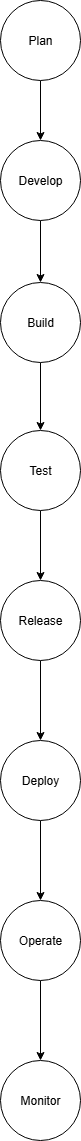

The diagram above was exported from draw.io. Its source (the exported page's mxGraphModel, read from the mxfile embedded in the PNG):
<mxGraphModel dx="872" dy="473" grid="1" gridSize="10" guides="1" tooltips="1" connect="1" arrows="1" fold="1" page="1" pageScale="1" pageWidth="850" pageHeight="1100" math="0" shadow="0">
  <root>
    <mxCell id="0" />
    <mxCell id="1" parent="0" />
    <mxCell id="vjKBoxgWGXoQMKk5fPjc-43" value="" style="edgeStyle=orthogonalEdgeStyle;rounded=0;orthogonalLoop=1;jettySize=auto;html=1;" edge="1" parent="1" source="vjKBoxgWGXoQMKk5fPjc-2" target="vjKBoxgWGXoQMKk5fPjc-39">
      <mxGeometry relative="1" as="geometry" />
    </mxCell>
    <mxCell id="vjKBoxgWGXoQMKk5fPjc-2" value="Plan" style="ellipse;whiteSpace=wrap;html=1;aspect=fixed;" vertex="1" parent="1">
      <mxGeometry x="390" y="50" width="80" height="80" as="geometry" />
    </mxCell>
    <mxCell id="vjKBoxgWGXoQMKk5fPjc-33" value="" style="edgeStyle=orthogonalEdgeStyle;rounded=0;orthogonalLoop=1;jettySize=auto;html=1;" edge="1" parent="1" source="vjKBoxgWGXoQMKk5fPjc-25" target="vjKBoxgWGXoQMKk5fPjc-26">
      <mxGeometry relative="1" as="geometry" />
    </mxCell>
    <mxCell id="vjKBoxgWGXoQMKk5fPjc-25" value="Test" style="ellipse;whiteSpace=wrap;html=1;" vertex="1" parent="1">
      <mxGeometry x="390" y="480" width="80" height="80" as="geometry" />
    </mxCell>
    <mxCell id="vjKBoxgWGXoQMKk5fPjc-45" value="" style="edgeStyle=orthogonalEdgeStyle;rounded=0;orthogonalLoop=1;jettySize=auto;html=1;" edge="1" parent="1" source="vjKBoxgWGXoQMKk5fPjc-26" target="vjKBoxgWGXoQMKk5fPjc-34">
      <mxGeometry relative="1" as="geometry" />
    </mxCell>
    <mxCell id="vjKBoxgWGXoQMKk5fPjc-26" value="Release" style="ellipse;whiteSpace=wrap;html=1;" vertex="1" parent="1">
      <mxGeometry x="390" y="630" width="80" height="80" as="geometry" />
    </mxCell>
    <mxCell id="vjKBoxgWGXoQMKk5fPjc-46" value="" style="edgeStyle=orthogonalEdgeStyle;rounded=0;orthogonalLoop=1;jettySize=auto;html=1;" edge="1" parent="1" source="vjKBoxgWGXoQMKk5fPjc-34" target="vjKBoxgWGXoQMKk5fPjc-36">
      <mxGeometry relative="1" as="geometry" />
    </mxCell>
    <mxCell id="vjKBoxgWGXoQMKk5fPjc-34" value="Deploy" style="ellipse;whiteSpace=wrap;html=1;" vertex="1" parent="1">
      <mxGeometry x="390" y="790" width="80" height="80" as="geometry" />
    </mxCell>
    <mxCell id="vjKBoxgWGXoQMKk5fPjc-48" value="" style="edgeStyle=orthogonalEdgeStyle;rounded=0;orthogonalLoop=1;jettySize=auto;html=1;" edge="1" parent="1" source="vjKBoxgWGXoQMKk5fPjc-36" target="vjKBoxgWGXoQMKk5fPjc-47">
      <mxGeometry relative="1" as="geometry" />
    </mxCell>
    <mxCell id="vjKBoxgWGXoQMKk5fPjc-36" value="Operate" style="ellipse;whiteSpace=wrap;html=1;aspect=fixed;" vertex="1" parent="1">
      <mxGeometry x="390" y="950" width="80" height="80" as="geometry" />
    </mxCell>
    <mxCell id="vjKBoxgWGXoQMKk5fPjc-41" value="" style="edgeStyle=orthogonalEdgeStyle;rounded=0;orthogonalLoop=1;jettySize=auto;html=1;" edge="1" parent="1" source="vjKBoxgWGXoQMKk5fPjc-39" target="vjKBoxgWGXoQMKk5fPjc-40">
      <mxGeometry relative="1" as="geometry" />
    </mxCell>
    <mxCell id="vjKBoxgWGXoQMKk5fPjc-39" value="Develop" style="ellipse;whiteSpace=wrap;html=1;aspect=fixed;" vertex="1" parent="1">
      <mxGeometry x="390" y="190" width="80" height="80" as="geometry" />
    </mxCell>
    <mxCell id="vjKBoxgWGXoQMKk5fPjc-44" value="" style="edgeStyle=orthogonalEdgeStyle;rounded=0;orthogonalLoop=1;jettySize=auto;html=1;" edge="1" parent="1" source="vjKBoxgWGXoQMKk5fPjc-40" target="vjKBoxgWGXoQMKk5fPjc-25">
      <mxGeometry relative="1" as="geometry" />
    </mxCell>
    <mxCell id="vjKBoxgWGXoQMKk5fPjc-40" value="Build" style="ellipse;whiteSpace=wrap;html=1;aspect=fixed;" vertex="1" parent="1">
      <mxGeometry x="390" y="332" width="80" height="80" as="geometry" />
    </mxCell>
    <mxCell id="vjKBoxgWGXoQMKk5fPjc-47" value="Monitor" style="ellipse;whiteSpace=wrap;html=1;aspect=fixed;" vertex="1" parent="1">
      <mxGeometry x="390" y="1110" width="80" height="80" as="geometry" />
    </mxCell>
  </root>
</mxGraphModel>